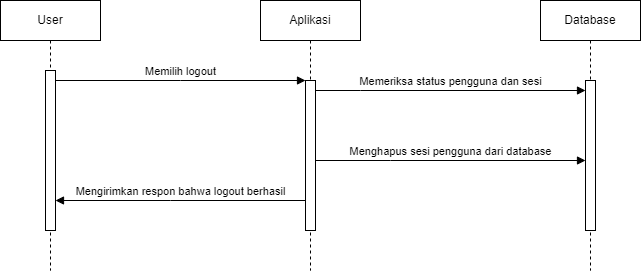

The diagram above was exported from draw.io. Its source (the exported page's mxGraphModel, read from the mxfile embedded in the PNG):
<mxGraphModel dx="880" dy="460" grid="1" gridSize="10" guides="1" tooltips="1" connect="1" arrows="1" fold="1" page="1" pageScale="1" pageWidth="850" pageHeight="1100" math="0" shadow="0">
  <root>
    <mxCell id="0" />
    <mxCell id="1" parent="0" />
    <mxCell id="EkkCdGNHaBc3qv63Zlg6-1" value="User" style="shape=umlLifeline;perimeter=lifelinePerimeter;whiteSpace=wrap;html=1;container=0;dropTarget=0;collapsible=0;recursiveResize=0;outlineConnect=0;portConstraint=eastwest;newEdgeStyle={&quot;edgeStyle&quot;:&quot;elbowEdgeStyle&quot;,&quot;elbow&quot;:&quot;vertical&quot;,&quot;curved&quot;:0,&quot;rounded&quot;:0};" vertex="1" parent="1">
      <mxGeometry x="10" y="50" width="100" height="270" as="geometry" />
    </mxCell>
    <mxCell id="EkkCdGNHaBc3qv63Zlg6-2" value="" style="html=1;points=[];perimeter=orthogonalPerimeter;outlineConnect=0;targetShapes=umlLifeline;portConstraint=eastwest;newEdgeStyle={&quot;edgeStyle&quot;:&quot;elbowEdgeStyle&quot;,&quot;elbow&quot;:&quot;vertical&quot;,&quot;curved&quot;:0,&quot;rounded&quot;:0};" vertex="1" parent="EkkCdGNHaBc3qv63Zlg6-1">
      <mxGeometry x="45" y="70" width="10" height="160" as="geometry" />
    </mxCell>
    <mxCell id="EkkCdGNHaBc3qv63Zlg6-3" value="Aplikasi" style="shape=umlLifeline;perimeter=lifelinePerimeter;whiteSpace=wrap;html=1;container=0;dropTarget=0;collapsible=0;recursiveResize=0;outlineConnect=0;portConstraint=eastwest;newEdgeStyle={&quot;edgeStyle&quot;:&quot;elbowEdgeStyle&quot;,&quot;elbow&quot;:&quot;vertical&quot;,&quot;curved&quot;:0,&quot;rounded&quot;:0};" vertex="1" parent="1">
      <mxGeometry x="270" y="50" width="100" height="270" as="geometry" />
    </mxCell>
    <mxCell id="EkkCdGNHaBc3qv63Zlg6-4" value="" style="html=1;points=[];perimeter=orthogonalPerimeter;outlineConnect=0;targetShapes=umlLifeline;portConstraint=eastwest;newEdgeStyle={&quot;edgeStyle&quot;:&quot;elbowEdgeStyle&quot;,&quot;elbow&quot;:&quot;vertical&quot;,&quot;curved&quot;:0,&quot;rounded&quot;:0};" vertex="1" parent="EkkCdGNHaBc3qv63Zlg6-3">
      <mxGeometry x="45" y="80" width="10" height="150" as="geometry" />
    </mxCell>
    <mxCell id="EkkCdGNHaBc3qv63Zlg6-5" value="Memilih logout" style="html=1;verticalAlign=bottom;endArrow=block;edgeStyle=elbowEdgeStyle;elbow=vertical;curved=0;rounded=0;" edge="1" parent="1" source="EkkCdGNHaBc3qv63Zlg6-2" target="EkkCdGNHaBc3qv63Zlg6-4">
      <mxGeometry relative="1" as="geometry">
        <mxPoint x="205" y="140" as="sourcePoint" />
        <Array as="points">
          <mxPoint x="190" y="130" />
        </Array>
      </mxGeometry>
    </mxCell>
    <mxCell id="EkkCdGNHaBc3qv63Zlg6-6" value="Database" style="shape=umlLifeline;perimeter=lifelinePerimeter;whiteSpace=wrap;html=1;container=0;dropTarget=0;collapsible=0;recursiveResize=0;outlineConnect=0;portConstraint=eastwest;newEdgeStyle={&quot;edgeStyle&quot;:&quot;elbowEdgeStyle&quot;,&quot;elbow&quot;:&quot;vertical&quot;,&quot;curved&quot;:0,&quot;rounded&quot;:0};" vertex="1" parent="1">
      <mxGeometry x="550" y="50" width="100" height="270" as="geometry" />
    </mxCell>
    <mxCell id="EkkCdGNHaBc3qv63Zlg6-7" value="" style="html=1;points=[];perimeter=orthogonalPerimeter;outlineConnect=0;targetShapes=umlLifeline;portConstraint=eastwest;newEdgeStyle={&quot;edgeStyle&quot;:&quot;elbowEdgeStyle&quot;,&quot;elbow&quot;:&quot;vertical&quot;,&quot;curved&quot;:0,&quot;rounded&quot;:0};" vertex="1" parent="EkkCdGNHaBc3qv63Zlg6-6">
      <mxGeometry x="45" y="80" width="10" height="150" as="geometry" />
    </mxCell>
    <mxCell id="EkkCdGNHaBc3qv63Zlg6-8" value="Mengirimkan respon bahwa logout berhasil" style="html=1;verticalAlign=bottom;endArrow=block;edgeStyle=elbowEdgeStyle;elbow=vertical;curved=0;rounded=0;" edge="1" parent="1" source="EkkCdGNHaBc3qv63Zlg6-4" target="EkkCdGNHaBc3qv63Zlg6-2">
      <mxGeometry relative="1" as="geometry">
        <mxPoint x="290" y="350" as="sourcePoint" />
        <Array as="points">
          <mxPoint x="180" y="250" />
        </Array>
        <mxPoint x="560" y="350" as="targetPoint" />
        <mxPoint as="offset" />
      </mxGeometry>
    </mxCell>
    <mxCell id="EkkCdGNHaBc3qv63Zlg6-9" value="Menghapus sesi pengguna dari database" style="html=1;verticalAlign=bottom;endArrow=block;edgeStyle=elbowEdgeStyle;elbow=vertical;curved=0;rounded=0;" edge="1" parent="1" source="EkkCdGNHaBc3qv63Zlg6-4">
      <mxGeometry relative="1" as="geometry">
        <mxPoint x="350" y="210" as="sourcePoint" />
        <Array as="points">
          <mxPoint x="400" y="210" />
        </Array>
        <mxPoint x="595" y="210" as="targetPoint" />
      </mxGeometry>
    </mxCell>
    <mxCell id="EkkCdGNHaBc3qv63Zlg6-13" value="Memeriksa status pengguna dan sesi" style="html=1;verticalAlign=bottom;endArrow=block;edgeStyle=elbowEdgeStyle;elbow=vertical;curved=0;rounded=0;" edge="1" parent="1" source="EkkCdGNHaBc3qv63Zlg6-4" target="EkkCdGNHaBc3qv63Zlg6-7">
      <mxGeometry relative="1" as="geometry">
        <mxPoint x="330" y="160" as="sourcePoint" />
        <Array as="points">
          <mxPoint x="370" y="140" />
        </Array>
        <mxPoint x="600" y="160" as="targetPoint" />
        <mxPoint as="offset" />
      </mxGeometry>
    </mxCell>
  </root>
</mxGraphModel>